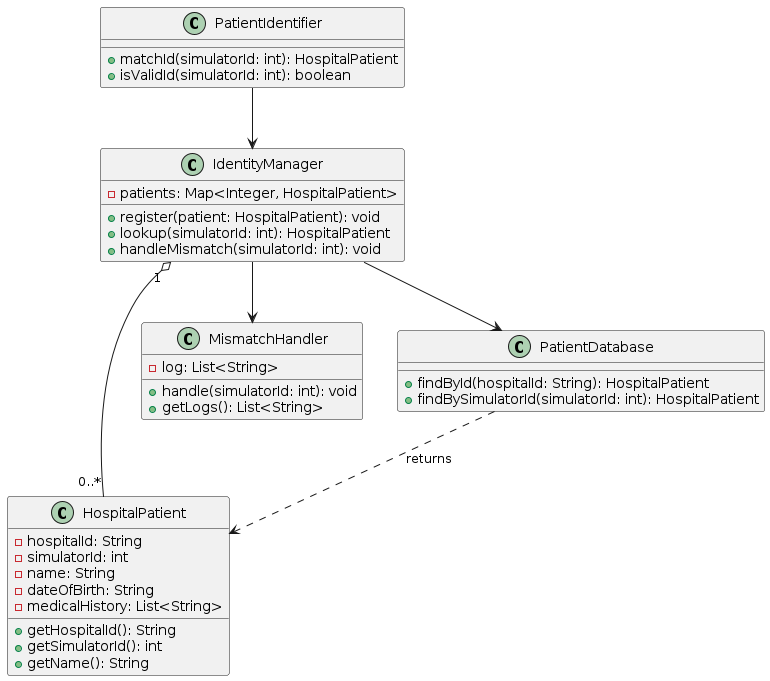

The diagram above was rendered by PlantUML. Its source (embedded in the PNG):
@startuml
class PatientIdentifier {
  + matchId(simulatorId: int): HospitalPatient
  + isValidId(simulatorId: int): boolean
}

class HospitalPatient {
  - hospitalId: String
  - simulatorId: int
  - name: String
  - dateOfBirth: String
  - medicalHistory: List<String>
  + getHospitalId(): String
  + getSimulatorId(): int
  + getName(): String
}

class IdentityManager {
  - patients: Map<Integer, HospitalPatient>
  + register(patient: HospitalPatient): void
  + lookup(simulatorId: int): HospitalPatient
  + handleMismatch(simulatorId: int): void
}

class MismatchHandler {
  - log: List<String>
  + handle(simulatorId: int): void
  + getLogs(): List<String>
}

class PatientDatabase {
  + findById(hospitalId: String): HospitalPatient
  + findBySimulatorId(simulatorId: int): HospitalPatient
}

PatientIdentifier --> IdentityManager
IdentityManager "1" o-- "0..*" HospitalPatient
IdentityManager --> MismatchHandler
IdentityManager --> PatientDatabase
PatientDatabase ..> HospitalPatient : returns
@enduml